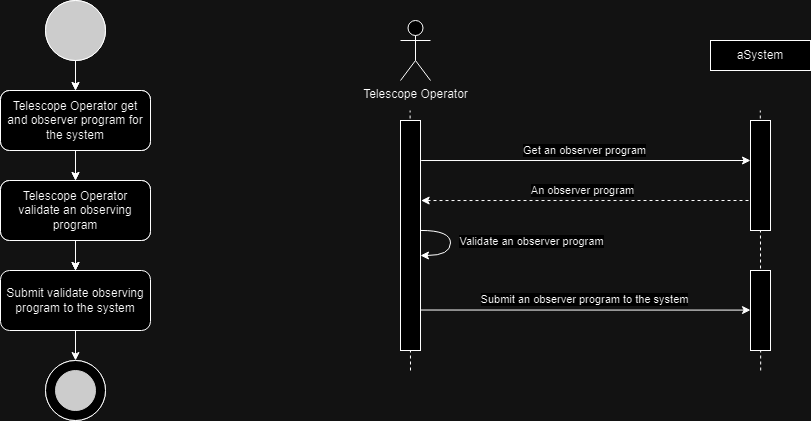

The diagram above was exported from draw.io. Its source (the exported page's mxGraphModel, read from the mxfile embedded in the PNG):
<mxGraphModel dx="1050" dy="557" grid="1" gridSize="10" guides="1" tooltips="1" connect="1" arrows="1" fold="1" page="1" pageScale="1" pageWidth="1169" pageHeight="827" math="0" shadow="0">
  <root>
    <mxCell id="0" />
    <mxCell id="1" parent="0" />
    <mxCell id="MBi7nZ4UEFo5Te1JUiHY-34" value="" style="endArrow=none;dashed=1;html=1;rounded=0;" parent="1" edge="1">
      <mxGeometry width="50" height="50" relative="1" as="geometry">
        <mxPoint x="840.1899999999999" y="460" as="sourcePoint" />
        <mxPoint x="839.79" y="200" as="targetPoint" />
      </mxGeometry>
    </mxCell>
    <mxCell id="MBi7nZ4UEFo5Te1JUiHY-35" value="" style="endArrow=none;dashed=1;html=1;rounded=0;" parent="1" edge="1">
      <mxGeometry width="50" height="50" relative="1" as="geometry">
        <mxPoint x="490" y="460" as="sourcePoint" />
        <mxPoint x="489.6" y="200" as="targetPoint" />
      </mxGeometry>
    </mxCell>
    <mxCell id="MBi7nZ4UEFo5Te1JUiHY-36" value="Submit validate observing program to the system" style="rounded=1;whiteSpace=wrap;html=1;" parent="1" vertex="1">
      <mxGeometry x="80" y="360" width="150" height="60" as="geometry" />
    </mxCell>
    <mxCell id="MBi7nZ4UEFo5Te1JUiHY-37" value="" style="endArrow=classic;html=1;rounded=0;exitX=0.5;exitY=1;exitDx=0;exitDy=0;entryX=0.5;entryY=0;entryDx=0;entryDy=0;" parent="1" source="MBi7nZ4UEFo5Te1JUiHY-36" edge="1">
      <mxGeometry width="50" height="50" relative="1" as="geometry">
        <mxPoint x="415" y="530" as="sourcePoint" />
        <mxPoint x="155" y="450" as="targetPoint" />
      </mxGeometry>
    </mxCell>
    <mxCell id="MBi7nZ4UEFo5Te1JUiHY-38" value="" style="ellipse;whiteSpace=wrap;html=1;aspect=fixed;fillColor=#333333;" parent="1" vertex="1">
      <mxGeometry x="125" y="90" width="60" height="60" as="geometry" />
    </mxCell>
    <mxCell id="MBi7nZ4UEFo5Te1JUiHY-39" value="" style="ellipse;whiteSpace=wrap;html=1;aspect=fixed;movable=1;resizable=1;rotatable=1;deletable=1;editable=1;locked=0;connectable=1;" parent="1" vertex="1">
      <mxGeometry x="125" y="450" width="60" height="60" as="geometry" />
    </mxCell>
    <mxCell id="MBi7nZ4UEFo5Te1JUiHY-40" value="" style="ellipse;whiteSpace=wrap;html=1;aspect=fixed;strokeColor=#333333;fillColor=#333333;movable=1;resizable=1;rotatable=1;deletable=1;editable=1;locked=0;connectable=1;" parent="1" vertex="1">
      <mxGeometry x="135" y="460" width="40" height="40" as="geometry" />
    </mxCell>
    <mxCell id="MBi7nZ4UEFo5Te1JUiHY-41" value="Employees get data from new cars.&lt;span id=&quot;docs-internal-guid-32146588-7fff-464c-8460-13612f1e4837&quot;&gt;&lt;/span&gt;" style="rounded=1;whiteSpace=wrap;html=1;" parent="1" vertex="1">
      <mxGeometry x="80" y="180" width="150" height="60" as="geometry" />
    </mxCell>
    <mxCell id="MBi7nZ4UEFo5Te1JUiHY-42" value="Employees insert new car data into the database.&lt;span id=&quot;docs-internal-guid-32146588-7fff-464c-8460-13612f1e4837&quot;&gt;&lt;/span&gt;" style="rounded=1;whiteSpace=wrap;html=1;" parent="1" vertex="1">
      <mxGeometry x="80" y="270" width="150" height="60" as="geometry" />
    </mxCell>
    <mxCell id="MBi7nZ4UEFo5Te1JUiHY-43" value="" style="endArrow=classic;html=1;rounded=0;exitX=0.5;exitY=1;exitDx=0;exitDy=0;entryX=0.5;entryY=0;entryDx=0;entryDy=0;" parent="1" source="MBi7nZ4UEFo5Te1JUiHY-38" target="MBi7nZ4UEFo5Te1JUiHY-41" edge="1">
      <mxGeometry width="50" height="50" relative="1" as="geometry">
        <mxPoint x="415" y="350" as="sourcePoint" />
        <mxPoint x="465" y="300" as="targetPoint" />
      </mxGeometry>
    </mxCell>
    <mxCell id="MBi7nZ4UEFo5Te1JUiHY-44" value="" style="endArrow=classic;html=1;rounded=0;exitX=0.5;exitY=1;exitDx=0;exitDy=0;entryX=0.5;entryY=0;entryDx=0;entryDy=0;" parent="1" source="MBi7nZ4UEFo5Te1JUiHY-41" target="MBi7nZ4UEFo5Te1JUiHY-42" edge="1">
      <mxGeometry width="50" height="50" relative="1" as="geometry">
        <mxPoint x="415" y="350" as="sourcePoint" />
        <mxPoint x="465" y="300" as="targetPoint" />
      </mxGeometry>
    </mxCell>
    <mxCell id="MBi7nZ4UEFo5Te1JUiHY-45" value="" style="endArrow=classic;html=1;rounded=0;exitX=0.5;exitY=1;exitDx=0;exitDy=0;" parent="1" source="MBi7nZ4UEFo5Te1JUiHY-42" edge="1">
      <mxGeometry width="50" height="50" relative="1" as="geometry">
        <mxPoint x="415" y="350" as="sourcePoint" />
        <mxPoint x="155" y="360" as="targetPoint" />
      </mxGeometry>
    </mxCell>
    <mxCell id="MBi7nZ4UEFo5Te1JUiHY-46" value="" style="ellipse;whiteSpace=wrap;html=1;aspect=fixed;fillColor=#333333;" parent="1" vertex="1">
      <mxGeometry x="125" y="90" width="60" height="60" as="geometry" />
    </mxCell>
    <mxCell id="MBi7nZ4UEFo5Te1JUiHY-47" value="" style="ellipse;whiteSpace=wrap;html=1;aspect=fixed;movable=1;resizable=1;rotatable=1;deletable=1;editable=1;locked=0;connectable=1;" parent="1" vertex="1">
      <mxGeometry x="125" y="450" width="60" height="60" as="geometry" />
    </mxCell>
    <mxCell id="MBi7nZ4UEFo5Te1JUiHY-48" value="" style="ellipse;whiteSpace=wrap;html=1;aspect=fixed;strokeColor=#333333;fillColor=#333333;movable=1;resizable=1;rotatable=1;deletable=1;editable=1;locked=0;connectable=1;" parent="1" vertex="1">
      <mxGeometry x="135" y="460" width="40" height="40" as="geometry" />
    </mxCell>
    <mxCell id="MBi7nZ4UEFo5Te1JUiHY-49" value="Telescope Operator get and observer program for the system" style="rounded=1;whiteSpace=wrap;html=1;" parent="1" vertex="1">
      <mxGeometry x="80" y="180" width="150" height="60" as="geometry" />
    </mxCell>
    <mxCell id="MBi7nZ4UEFo5Te1JUiHY-50" value="" style="edgeStyle=orthogonalEdgeStyle;rounded=0;orthogonalLoop=1;jettySize=auto;html=1;" parent="1" source="MBi7nZ4UEFo5Te1JUiHY-51" target="MBi7nZ4UEFo5Te1JUiHY-36" edge="1">
      <mxGeometry relative="1" as="geometry" />
    </mxCell>
    <mxCell id="MBi7nZ4UEFo5Te1JUiHY-51" value="Telescope Operator validate an observing program&lt;span id=&quot;docs-internal-guid-7c1d2e2a-7fff-f149-3e2c-1baf5393de07&quot;&gt;&lt;/span&gt;" style="rounded=1;whiteSpace=wrap;html=1;" parent="1" vertex="1">
      <mxGeometry x="80" y="270" width="150" height="60" as="geometry" />
    </mxCell>
    <mxCell id="MBi7nZ4UEFo5Te1JUiHY-52" value="" style="endArrow=classic;html=1;rounded=0;exitX=0.5;exitY=1;exitDx=0;exitDy=0;entryX=0.5;entryY=0;entryDx=0;entryDy=0;" parent="1" source="MBi7nZ4UEFo5Te1JUiHY-46" target="MBi7nZ4UEFo5Te1JUiHY-49" edge="1">
      <mxGeometry width="50" height="50" relative="1" as="geometry">
        <mxPoint x="415" y="350" as="sourcePoint" />
        <mxPoint x="465" y="300" as="targetPoint" />
      </mxGeometry>
    </mxCell>
    <mxCell id="MBi7nZ4UEFo5Te1JUiHY-53" value="" style="endArrow=classic;html=1;rounded=0;exitX=0.5;exitY=1;exitDx=0;exitDy=0;entryX=0.5;entryY=0;entryDx=0;entryDy=0;" parent="1" source="MBi7nZ4UEFo5Te1JUiHY-49" target="MBi7nZ4UEFo5Te1JUiHY-51" edge="1">
      <mxGeometry width="50" height="50" relative="1" as="geometry">
        <mxPoint x="415" y="350" as="sourcePoint" />
        <mxPoint x="465" y="300" as="targetPoint" />
      </mxGeometry>
    </mxCell>
    <mxCell id="MBi7nZ4UEFo5Te1JUiHY-54" value="" style="endArrow=classic;html=1;rounded=0;exitX=0.5;exitY=1;exitDx=0;exitDy=0;" parent="1" source="MBi7nZ4UEFo5Te1JUiHY-51" edge="1">
      <mxGeometry width="50" height="50" relative="1" as="geometry">
        <mxPoint x="415" y="350" as="sourcePoint" />
        <mxPoint x="155" y="360" as="targetPoint" />
      </mxGeometry>
    </mxCell>
    <mxCell id="MBi7nZ4UEFo5Te1JUiHY-55" value="Telescope Operator" style="shape=umlActor;verticalLabelPosition=bottom;verticalAlign=top;html=1;outlineConnect=0;" parent="1" vertex="1">
      <mxGeometry x="480" y="110" width="30" height="60" as="geometry" />
    </mxCell>
    <mxCell id="MBi7nZ4UEFo5Te1JUiHY-56" value="" style="rounded=0;whiteSpace=wrap;html=1;movable=1;resizable=1;rotatable=1;deletable=1;editable=1;locked=0;connectable=1;" parent="1" vertex="1">
      <mxGeometry x="480" y="210" width="20" height="230" as="geometry" />
    </mxCell>
    <mxCell id="MBi7nZ4UEFo5Te1JUiHY-57" value="aSystem" style="rounded=0;whiteSpace=wrap;html=1;" parent="1" vertex="1">
      <mxGeometry x="790" y="130" width="100" height="30" as="geometry" />
    </mxCell>
    <mxCell id="MBi7nZ4UEFo5Te1JUiHY-58" value="" style="rounded=0;whiteSpace=wrap;html=1;movable=1;resizable=1;rotatable=1;deletable=1;editable=1;locked=0;connectable=1;" parent="1" vertex="1">
      <mxGeometry x="830" y="210" width="20" height="110" as="geometry" />
    </mxCell>
    <mxCell id="MBi7nZ4UEFo5Te1JUiHY-59" value="" style="endArrow=classic;html=1;rounded=0;entryX=0.921;entryY=0.877;entryDx=0;entryDy=0;entryPerimeter=0;edgeStyle=orthogonalEdgeStyle;elbow=vertical;curved=1;movable=1;resizable=1;rotatable=1;deletable=1;editable=1;locked=0;connectable=1;exitX=1.015;exitY=0.478;exitDx=0;exitDy=0;exitPerimeter=0;" parent="1" source="MBi7nZ4UEFo5Te1JUiHY-56" edge="1">
      <mxGeometry width="50" height="50" relative="1" as="geometry">
        <mxPoint x="503" y="320" as="sourcePoint" />
        <mxPoint x="500" y="345" as="targetPoint" />
        <Array as="points">
          <mxPoint x="530" y="320" />
          <mxPoint x="530" y="345" />
        </Array>
      </mxGeometry>
    </mxCell>
    <mxCell id="MBi7nZ4UEFo5Te1JUiHY-60" value="Validate an observer program" style="edgeLabel;html=1;align=center;verticalAlign=middle;resizable=1;points=[];movable=1;rotatable=1;deletable=1;editable=1;locked=0;connectable=1;" parent="MBi7nZ4UEFo5Te1JUiHY-59" connectable="0" vertex="1">
      <mxGeometry x="-0.2845" y="-1" relative="1" as="geometry">
        <mxPoint x="81" y="10" as="offset" />
      </mxGeometry>
    </mxCell>
    <mxCell id="MBi7nZ4UEFo5Te1JUiHY-61" value="" style="endArrow=classic;html=1;rounded=0;exitX=0.979;exitY=0.824;exitDx=0;exitDy=0;exitPerimeter=0;" parent="1" source="MBi7nZ4UEFo5Te1JUiHY-56" edge="1">
      <mxGeometry width="50" height="50" relative="1" as="geometry">
        <mxPoint x="505" y="399.6" as="sourcePoint" />
        <mxPoint x="830" y="399.6" as="targetPoint" />
      </mxGeometry>
    </mxCell>
    <mxCell id="MBi7nZ4UEFo5Te1JUiHY-62" value="Submit an observer program to the system" style="edgeLabel;html=1;align=center;verticalAlign=middle;resizable=0;points=[];" parent="MBi7nZ4UEFo5Te1JUiHY-61" connectable="0" vertex="1">
      <mxGeometry x="0.0231" y="-1" relative="1" as="geometry">
        <mxPoint x="-5" y="-12" as="offset" />
      </mxGeometry>
    </mxCell>
    <mxCell id="MBi7nZ4UEFo5Te1JUiHY-63" value="" style="rounded=0;whiteSpace=wrap;html=1;movable=1;resizable=1;rotatable=1;deletable=1;editable=1;locked=0;connectable=1;" parent="1" vertex="1">
      <mxGeometry x="830" y="360" width="20" height="80" as="geometry" />
    </mxCell>
    <mxCell id="MBi7nZ4UEFo5Te1JUiHY-64" value="" style="endArrow=classic;html=1;rounded=0;exitX=1.033;exitY=0.174;exitDx=0;exitDy=0;exitPerimeter=0;" parent="1" source="MBi7nZ4UEFo5Te1JUiHY-56" edge="1">
      <mxGeometry width="50" height="50" relative="1" as="geometry">
        <mxPoint x="505" y="250" as="sourcePoint" />
        <mxPoint x="830" y="250" as="targetPoint" />
      </mxGeometry>
    </mxCell>
    <mxCell id="MBi7nZ4UEFo5Te1JUiHY-65" value="Get an observer program" style="edgeLabel;html=1;align=center;verticalAlign=middle;resizable=0;points=[];" parent="MBi7nZ4UEFo5Te1JUiHY-64" connectable="0" vertex="1">
      <mxGeometry x="0.0231" y="-1" relative="1" as="geometry">
        <mxPoint x="-5" y="-12" as="offset" />
      </mxGeometry>
    </mxCell>
    <mxCell id="MBi7nZ4UEFo5Te1JUiHY-66" value="An observer program" style="endArrow=none;dashed=1;html=1;rounded=0;exitX=1.032;exitY=0.348;exitDx=0;exitDy=0;startArrow=classic;startFill=1;exitPerimeter=0;movable=1;resizable=1;rotatable=1;deletable=1;editable=1;locked=0;connectable=1;" parent="1" source="MBi7nZ4UEFo5Te1JUiHY-56" edge="1">
      <mxGeometry x="-0.0233" y="10" width="50" height="50" relative="1" as="geometry">
        <mxPoint x="504.9999999999998" y="289.5799999999999" as="sourcePoint" />
        <mxPoint x="830" y="290" as="targetPoint" />
        <mxPoint as="offset" />
      </mxGeometry>
    </mxCell>
  </root>
</mxGraphModel>